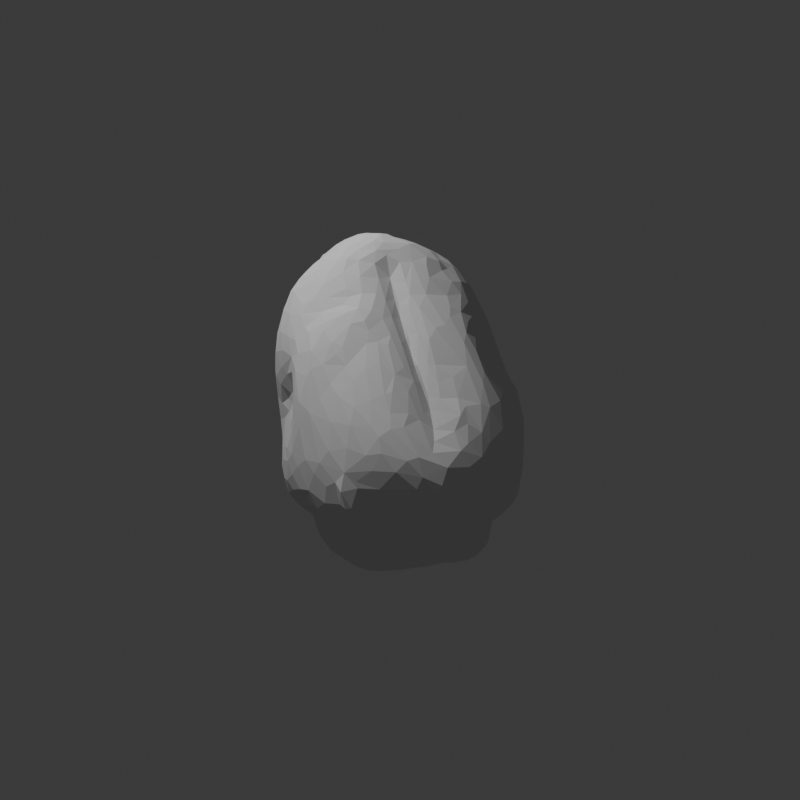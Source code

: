 # Source: pollen.blend  (saved by Blender 4.4.32; exported with 4.5.12 LTS)
import bpy
from mathutils import Matrix  # noqa: F401  (used for matrix-valued properties, if any)

bpy.ops.wm.read_factory_settings(use_empty=True)
scene = bpy.context.scene
scene.name = 'Scene'

# ---- collections
col_collection = bpy.data.collections.new('Collection'); scene.collection.children.link(col_collection)
col_stl_import_temp = bpy.data.collections.new('STL_IMPORT_TEMP'); scene.collection.children.link(col_stl_import_temp)

# ---- world
world_world = bpy.data.worlds.new('World'); scene.world = world_world
world_world.use_nodes = True; world_world.node_tree.nodes.clear()
_N = world_world.node_tree.nodes; _L = world_world.node_tree.links
n0 = _N.new('ShaderNodeOutputWorld'); n0.name = 'World Output'; n0.location = (300, 300)
n1 = _N.new('ShaderNodeBackground'); n1.name = 'Background'; n1.location = (10, 300)
n1.inputs[0].default_value = (0.05088, 0.05088, 0.05088, 1.0)
_L.new(n1.outputs[0], n0.inputs[0])
n0.is_active_output = True
world_world.color = (0.05088, 0.05088, 0.05088)
world_world.sun_shadow_jitter_overblur = 0.0

# ---- cameras
cam_camera = bpy.data.cameras.new('Camera')
cam_camera.clip_end = 100.0
cam_camera.ortho_scale = 7.314

# ---- lights
light_light = bpy.data.lights.new('Light', 'POINT')
light_light.energy = 1000.0
light_light.shadow_soft_size = 0.1

# ---- meshes
me_17798_tomato_solanum_lycopersicum_pollen_grain = bpy.data.meshes.new('17798_Tomato_Solanum_lycopersicum_pollen_grain')
me_17798_tomato_solanum_lycopersicum_pollen_grain.from_pydata([(2.479, 1.35, -14.93), (3.863, 2.449, -14.77), (4.536, 1.534, -14.54), (1.041, 2.115, -14.73), (2.523, 3.385, -14.69), (4.204, -0.5146, -14.61), (3.296, -1.354, -14.78), (3.067, 0.3902, -14.95), (1.694, -1.014, -14.79), (0.8323, -0.1095, -14.72), (1.186, 0.6936, -14.68), (4.369, 3.654, -14.56), (4.072, 4.909, -14.42), (1.822, 4.224, -14.58), (-1.143, -0.8721, -14.46), (3.981, -3.073, -14.32), (0.3173, 3.169, -14.61), (-0.2293, 4.48, -14.34), (-0.967, 0.1179, -14.52), (-1.875, 1.486, -14.54), (-1.056, 3.897, -14.48), (1.091, -2.601, -14.46), (2.569, -2.836, -14.49), (5.051, -0.07584, -14.13), (4.958, 1.301, -14.3), (-0.8478, -2.04, -14.32), (-2.824, 2.473, -14.46), (-3.582, -0.1202, -14.36), (-3.369, -1.756, -14.3), (-4.034, 1.447, -14.31), (5.102, 4.967, -13.95), (5.243, -1.747, -13.87), (-4.596, 2.258, -14.23), (-4.129, 3.269, -14.29), (5.369, 3.024, -13.96), (-1.787, -1.711, -14.21), (2.314, -4.262, -13.84), (-2.378, 3.751, -14.23), (-3.132, 4.519, -14.19), (-4.517, -1.653, -14.12), (-3.959, -2.873, -14.0), (-4.796, -0.3515, -13.99), (0.3528, 5.491, -14.08), (-1.187, -2.709, -14.02), (-2.262, -3.393, -14.12), (1.939, 6.373, -13.84), (-3.01, 5.425, -13.99), (2.971, 6.027, -14.02), (-1.822, 5.498, -13.99), (4.393, -3.716, -13.84), (-5.281, 4.167, -13.67), (-5.475, 1.228, -13.81), (-4.489, 4.942, -13.85), (5.76, 1.12, -13.39), (-0.6111, -3.803, -13.8), (5.671, 0.04427, -13.55), (-1.505, -4.753, -13.66), (-0.2972, 7.2, -13.61), (-2.389, 7.071, -13.68), (-5.176, -2.205, -13.7), (5.402, -3.141, -13.62), (-5.793, -0.1712, -13.72), (-3.149, -4.388, -13.7), (4.109, 7.101, -13.64), (-3.378, 6.867, -13.66), (5.947, 2.815, -13.38), (5.236, 6.421, -13.4), (2.055, 7.274, -13.55), (5.818, 5.024, -13.4), (-4.264, -4.455, -13.42), (-6.353, -0.9489, -13.28), (0.9192, 7.209, -13.62), (-1.443, 8.184, -13.26), (2.991, -4.834, -13.67), (5.259, -4.129, -13.2), (-1.364, -5.628, -13.23), (-4.87, 5.729, -13.38), (-5.802, -2.83, -13.26), (0.8062, 7.791, -13.33), (-6.331, 2.081, -13.19), (-6.683, 0.576, -13.11), (-5.934, 4.174, -13.11), (3.831, -5.352, -13.29), (2.038, -6.222, -12.79), (-3.859, 7.608, -13.2), (-3.127, -5.367, -13.32), (-0.4843, -5.352, -13.18), (0.7717, -5.432, -13.22), (1.695, -5.731, -12.96), (3.6, 8.16, -13.15), (-2.502, 8.6, -13.11), (6.111, -3.118, -12.71), (2.907, 9.095, -12.75), (-0.2683, 8.638, -13.12), (6.354, -1.489, -12.6), (1.385, 8.748, -13.05), (-5.468, 6.122, -12.74), (3.556, -6.267, -12.74), (-6.532, 2.746, -12.69), (5.183, -5.695, -12.34), (-5.618, -4.308, -12.71), (6.29, 2.008, -12.56), (-4.242, -5.629, -12.91), (-0.1726, -6.889, -12.35), (4.677, 7.944, -12.89), (-3.522, -6.267, -12.58), (-1.908, -6.725, -12.67), (6.393, 5.702, -12.58), (-0.3992, 10.01, -12.34), (0.9873, 10.04, -12.33), (-7.238, 1.032, -12.25), (-7.108, -2.557, -12.35), (5.717, -4.834, -12.37), (-6.294, 4.703, -12.06), (-7.366, -0.5465, -12.39), (6.596, 3.873, -12.27), (-3.324, 9.304, -12.27), (-2.29, 9.77, -12.3), (3.977, -6.797, -12.23), (5.604, 8.043, -12.06), (-4.691, 7.969, -12.21), (-4.244, 8.393, -12.35), (3.279, 9.791, -12.33), (6.425, -3.636, -12.02), (6.569, 0.8929, -11.83), (-5.712, 6.323, -12.17), (-3.498, -7.397, -11.81), (2.672, -7.227, -12.25), (-6.985, -3.78, -12.0), (4.412, 9.192, -12.19), (-4.798, -6.317, -11.96), (1.338, -7.737, -11.79), (-6.549, -5.114, -11.63), (2.26, 10.4, -11.96), (-7.198, 2.076, -11.45), (6.634, 6.939, -10.57), (-7.716, -0.2877, -11.64), (5.125, 9.289, -11.47), (-6.62, 3.761, -11.44), (0.7921, -7.89, -11.73), (0.8388, 10.65, -11.73), (-1.361, 10.57, -11.64), (3.547, 10.21, -11.77), (-7.976, -1.783, -11.34), (3.096, -8.286, -11.13), (7.026, 5.689, -10.72), (-1.858, -7.729, -11.77), (5.89, -5.379, -11.53), (-3.571, 9.759, -11.38), (-7.929, -2.85, -11.25), (7.098, -1.412, -10.33), (4.183, -7.638, -11.29), (6.903, -3.043, -10.79), (0.1791, 11.21, -11.08), (6.967, -0.3212, -10.25), (3.05, 11.04, -11.23), (-1.546, -8.388, -11.12), (-5.983, -6.431, -11.19), (-5.047, -7.254, -11.01), (-3.133, -8.421, -11.06), (7.233, 4.587, -10.73), (-5.747, 6.853, -10.52), (-7.639, -4.031, -11.11), (-2.725, 10.53, -10.92), (6.872, 1.751, -10.2), (4.303, 10.63, -10.76), (2.029, 11.83, -10.66), (0.8924, -8.937, -10.9), (7.212, 3.536, -10.53), (-7.036, -6.525, -9.979), (6.774, -4.515, -10.15), (-6.343, 5.555, -10.45), (6.409, 7.878, -10.07), (-5.196, 7.931, -10.31), (-6.055, -7.372, -10.15), (-1.213, 11.37, -10.18), (7.032, 1.032, -9.935), (4.537, -7.975, -10.4), (-8.133, -1.14, -10.18), (-6.533, 5.438, -10.2), (-8.02, -4.283, -10.04), (-3.606, 10.1, -10.3), (5.516, -6.787, -10.04), (-1.839, -8.788, -10.46), (-3.979, 9.894, -9.963), (0.4201, 11.89, -10.24), (-7.419, 1.646, -10.46), (-4.345, -8.515, -10.11), (7.195, -2.91, -10.31), (3.079, -9.666, -9.47), (-0.09412, -9.571, -9.903), (-3.209, 10.67, -9.686), (7.095, 1.762, -9.881), (-7.662, -5.545, -9.786), (1.592, -9.71, -9.991), (-3.235, -9.108, -9.873), (2.842, 12.52, -9.149), (-7.143, 3.296, -9.524), (8.382, 5.185, -9.859), (-5.822, 7.197, -10.18), (7.802, 6.756, -9.833), (8.291, 3.554, -9.889), (-8.278, -1.64, -9.633), (7.434, 8.67, -9.098), (7.195, 0.335, -9.605), (5.383, 9.977, -9.528), (-1.399, -9.68, -9.256), (-7.68, 1.354, -9.679), (-5.84, 8.687, -9.56), (-8.087, 0.1155, -9.659), (-6.883, 4.926, -9.861), (0.5476, 12.37, -9.654), (7.767, -3.791, -9.781), (8.048, -1.523, -9.628), (6.201, 8.785, -9.629), (8.579, 2.09, -9.409), (6.585, -5.461, -9.637), (1.515, 13.07, -8.793), (3.58, 12.08, -8.944), (-6.833, 7.384, -9.472), (7.868, 0.7295, -9.526), (1.845, -10.37, -9.068), (5.838, -6.921, -9.228), (9.244, 4.202, -8.972), (-7.307, 6.39, -9.41), (-5.357, -9.1, -8.766), (-1.846, 11.57, -8.812), (2.273, 13.2, -8.412), (8.632, 6.049, -9.365), (-6.36, -8.483, -8.449), (-8.137, 5.103, -8.977), (7.404, -5.66, -9.198), (8.535, -2.867, -9.301), (-4.572, 10.79, -8.719), (8.626, 0.3036, -9.16), (-8.773, 0.9295, -9.35), (8.18, 7.853, -8.949), (5.173, -8.173, -8.66), (-7.061, 8.227, -8.815), (-8.319, -4.069, -7.762), (-7.737, 2.377, -9.292), (-8.437, -1.693, -9.207), (-7.284, -6.949, -8.842), (8.36, -4.287, -9.153), (9.118, -1.349, -8.822), (5.192, 10.58, -8.962), (-8.847, 2.342, -9.127), (6.751, -7.225, -8.577), (0.6771, -10.48, -8.602), (-8.075, 3.464, -9.059), (-1.077, -10.26, -8.309), (-9.389, 1.67, -8.714), (-7.957, -5.5, -8.449), (-8.988, -1.002, -8.983), (4.07, -9.441, -8.596), (-8.232, 6.433, -8.446), (-6.226, 9.585, -8.42), (-3.335, -10.05, -8.434), (9.235, 6.023, -8.372), (9.304, -3.425, -8.271), (-3.377, 11.44, -8.56), (9.38, 0.2654, -8.453), (-5.29, -9.514, -8.201), (7.212, 9.514, -8.431), (9.519, 2.01, -8.515), (-7.602, -6.668, -8.135), (0.4308, 12.96, -8.526), (8.134, -5.92, -8.484), (-9.133, -1.977, -8.474), (-8.965, 4.046, -8.476), (8.691, -4.906, -8.446), (8.451, 8.704, -8.63), (8.11, 9.151, -8.553), (8.571, 7.77, -8.338), (-9.478, 3.432, -8.268), (9.801, -0.6267, -7.761), (6.236, 10.66, -8.139), (-8.534, -2.934, -8.333), (-7.664, 8.09, -7.932), (-4.18, 11.75, -7.432), (4.354, 11.83, -8.345), (4.226, 11.94, -8.345), (4.354, 11.83, -8.345), (9.93, 3.907, -7.462), (1.443, -11.04, -7.763), (-1.46, 12.4, -7.96), (-9.524, -0.08949, -8.112), (4.354, 11.7, -8.473), (4.748, 11.91, -7.904), (3.265, -10.77, -7.575), (3.964, 12.82, -7.513), (4.743, -9.516, -7.728), (4.354, 11.95, -8.217), (1.907, -11.33, -7.316), (5.705, 11.6, -7.442), (-8.66, 6.516, -7.396), (-10.02, 2.366, -7.045), (-0.7942, -10.66, -7.423), (-9.399, 4.637, -7.478), (0.7095, 13.56, -7.551), (7.216, -7.876, -7.41), (8.001, -7.155, -7.249), (9.132, -4.937, -7.552), (-2.978, -10.56, -7.423), (-5.301, 11.11, -7.17), (10.01, 1.92, -7.513), (-6.92, 9.277, -7.519), (-4.174, -10.46, -6.957), (2.443, 13.54, -7.576), (8.899, 8.846, -7.266), (-9.395, -2.172, -7.549), (-9.087, -3.853, -6.679), (-0.3711, 13.37, -7.156), (-6.977, -8.384, -6.959), (-2.539, 12.41, -7.396), (7.843, 9.83, -6.914), (-6.158, -9.337, -7.22), (4.994, -9.8, -7.217), (9.068, 8.054, -6.53), (8.753, -6.214, -7.082), (-9.986, 3.518, -7.191), (9.399, 6.84, -6.949), (9.946, -1.94, -7.037), (6.536, 11.22, -6.936), (-2.424, -11.17, -6.474), (-9.633, -0.8621, -7.003), (9.775, -3.249, -6.913), (4.111, 12.99, -6.872), (-7.859, -6.182, -6.344), (0.8125, 13.79, -6.709), (10.25, 0.4732, -6.358), (6.732, -8.97, -6.525), (-1.61, 13.31, -6.108), (0.8025, -11.88, -5.925), (-7.928, 8.244, -5.977), (9.964, 5.493, -5.966), (3.045, -11.36, -6.484), (-8.82, 6.857, -5.733), (9.477, -4.909, -5.943), (8.494, -7.36, -5.42), (2.287, 13.74, -6.593), (-5.476, -10.15, -6.206), (5.84, -9.802, -6.203), (-9.504, 5.174, -6.219), (-6.371, -9.875, -4.949), (-8.729, -4.661, -6.501), (7.989, 9.811, -6.397), (8.718, 9.163, -5.699), (4.564, -10.39, -6.416), (7.61, -8.45, -5.871), (10.39, 2.425, -5.555), (3.748, 13.32, -5.934), (-10.06, 4.716, -4.838), (-4.933, 11.63, -6.142), (-6.663, 9.887, -6.188), (-0.6904, -11.54, -5.917), (-10.45, 2.735, -5.576), (-8.448, -5.528, -5.857), (-7.337, -7.659, -5.692), (-6.951, -9.146, -4.981), (5.607, 12.37, -5.544), (-9.929, 0.6181, -4.938), (-3.626, -11.28, -5.809), (-3.74, 12.51, -5.503), (-9.611, -2.915, -5.31), (3.733, -11.45, -4.789), (-9.387, -5.08, -5.694), (7.152, 11.11, -5.477), (-10.16, 1.918, -5.542), (2.454, -11.72, -5.982), (1.791, 13.74, -5.202), (9.848, 6.5, -5.045), (-0.9992, -12.26, -4.548), (-5.048, -11.0, -4.788), (10.33, -0.514, -5.257), (9.996, -2.749, -5.253), (10.36, 4.346, -4.881), (6.799, -9.809, -4.585), (-0.1316, 13.7, -5.2), (4.861, 12.84, -4.659), (4.856, -10.65, -4.033), (-7.618, -7.312, -4.619), (3.999, 13.1, -4.371), (10.49, 1.172, -4.532), (6.165, -10.32, -3.856), (-7.16, 9.315, -4.731), (-5.206, 11.59, -4.376), (-3.309, 12.81, -4.603), (-1.384, 13.44, -4.426), (-5.483, -10.91, -4.202), (-3.281, -11.91, -4.695), (8.384, -8.112, -4.164), (9.491, 7.611, -4.009), (-9.675, -5.109, -4.944), (-9.77, -1.276, -4.166), (-9.221, -6.094, -4.501), (7.408, -9.429, -4.063), (-8.587, 7.365, -4.472), (-7.499, -8.534, -4.117), (-10.42, 2.96, -4.075), (0.5132, 13.46, -3.923), (-8.538, -6.466, -4.396), (7.516, 10.84, -4.268), (9.365, -5.156, -4.317), (6.551, 11.67, -4.103), (1.498, -12.59, -4.052), (8.578, 9.345, -3.726), (9.947, -2.479, -4.063), (-7.714, 8.395, -3.321), (-8.336, -7.046, -2.998), (8.696, -7.222, -3.116), (-2.279, 13.04, -3.343), (10.63, 3.567, -2.115), (10.32, -0.6874, -4.186), (2.786, 13.08, -4.059), (-6.02, 10.43, -2.75), (-9.965, -3.576, -2.654), (-9.931, -4.558, -3.569), (-2.124, -13.01, -2.568), (-10.16, 4.713, -3.214), (-3.59, -12.21, -3.482), (3.246, -12.58, -2.497), (10.38, 0.7989, -2.599), (-9.75, -5.895, -2.818), (6.623, 11.38, -2.811), (7.38, -9.858, -2.41), (-3.983, 12.11, -2.28), (5.776, 11.7, -2.204), (-9.276, -6.438, -3.118), (-0.2487, 13.22, -3.359), (4.744, -11.8, -2.242), (2.383, 12.49, -3.202), (-8.156, -7.457, -2.448), (-7.558, -9.637, -1.524), (-1.612, 12.96, -2.522), (-10.05, 0.4702, -2.2), (-5.611, -11.42, -1.846), (4.787, 11.95, -2.056), (0.6748, 12.63, -2.41), (9.222, -4.877, -2.915), (8.849, -5.928, -1.58), (8.314, 9.422, -1.918), (-5.001, 11.41, -2.207), (9.881, -1.089, -2.077), (10.6, 2.245, -1.813), (8.708, -7.761, -1.743), (8.136, -9.228, -0.9764), (5.825, -10.44, -1.629), (-3.248, -12.9, -2.061), (4.182, -12.42, -1.623), (-9.433, 5.522, -2.085), (2.619, -13.03, -1.634), (-10.42, 1.611, -1.275), (2.122, 11.78, -2.27), (-0.476, 12.71, -1.803), (5.566, -10.63, -1.798), (10.33, 5.156, -0.919), (-10.52, 3.091, -1.937), (-8.242, -8.569, -1.522), (0.7986, -13.25, -2.083), (-10.02, -1.318, -1.671), (-10.13, 4.695, -1.696), (9.336, 7.629, -1.68), (3.265, 11.64, -1.462), (-7.932, 7.436, -1.738), (5.508, -11.52, -0.8607), (7.034, 10.72, -1.948), (-9.533, -6.192, -1.994), (6.976, -10.1, -1.564), (-8.8, -6.714, -1.521), (1.176, 12.05, -1.796), (8.688, -8.42, -0.1685), (4.162, 11.48, -0.9995), (0.03767, 12.46, -1.118), (-0.111, -13.5, -1.161), (9.079, -3.919, -0.9492), (-2.906, 11.88, -0.5393), (-9.841, -5.353, -0.9805), (10.35, 1.021, -1.199), (-6.652, 8.708, -0.5918), (-8.408, -7.168, -1.104), (-4.746, -12.2, -1.065), (2.731, 11.27, -0.9905), (1.97, 10.8, -0.7163), (10.68, 3.684, -0.1018), (1.49, -13.46, -0.7051), (-8.722, 5.73, -0.6505), (-6.839, -10.61, -0.5614), (9.686, -0.8096, -0.9146), (-10.12, -3.704, 0.327), (-4.331, 10.99, 0.005188), (-6.032, 9.507, -0.4464), (-8.291, -9.291, -0.3151), (-3.319, -13.19, -0.7546), (7.924, 9.358, -0.5141), (-2.394, -13.43, -0.8512), (-5.67, -11.93, -0.5664), (4.776, -12.46, 0.13), (-0.6438, 11.97, -0.4413), (-2.072, 11.89, -0.2429), (5.575, 11.17, -0.9496), (6.854, 10.0, 0.04659), (9.072, -7.505, 0.4047), (9.722, 6.279, 0.1655), (-9.79, 4.621, -0.3122), (-10.41, 3.048, -0.783), (9.072, -6.151, -0.2784), (-10.21, -2.302, 0.2897), (9.338, -2.045, -0.1635), (6.188, -10.17, -0.1675), (8.702, 7.992, 0.3409), (-8.537, -7.125, 0.02245), (5.764, 10.4, 0.5157), (10.64, 2.389, 0.4264), (-8.772, -8.36, 0.9155), (-8.854, 5.014, 0.4439), (1.141, 10.95, 0.1946), (1.892, 10.29, 0.301), (10.33, 1.066, 0.8152), (5.15, 10.53, 0.7124), (-10.47, 0.5942, 0.5125), (9.073, -4.213, 0.1664), (-2.685, -13.59, 0.6104), (-0.1877, 11.5, 0.2304), (-7.175, 6.77, 0.5537), (7.97, -9.369, 0.8819), (-0.3403, -13.79, 0.7064), (9.533, -0.8359, 0.9484), (4.208, -12.89, 1.389), (3.799, 10.64, 0.7083), (-8.677, -6.604, 0.5012), (-6.566, -11.7, 1.267), (-5.575, -12.41, 1.471), (6.26, -11.23, 2.088), (-5.773, 8.919, 0.8847), (3.027, 9.952, 1.672), (-7.753, 5.709, 0.9462), (-8.068, -10.3, 1.3), (5.384, -12.15, 1.524), (-10.64, -0.4841, 1.479), (9.376, -2.404, 0.6204), (1.784, -13.6, 0.9552), (-9.807, 4.02, 0.9916), (10.3, 4.55, 2.03), (-2.82, 10.83, 1.491), (7.723, 8.447, 1.704), (-9.619, -4.915, 1.348), (9.172, -7.391, 2.702), (-8.758, -8.973, 1.306), (6.481, -9.789, 1.087), (2.262, 9.631, 1.451), (9.706, -4.494, 1.451), (9.83, -5.518, 2.187), (-10.31, 1.238, 1.749), (-6.185, 7.251, 1.796), (9.066, 6.946, 1.384), (-8.71, -7.045, 1.781), (1.077, 10.43, 1.408), (-8.908, -6.021, 1.952), (-4.26, -13.09, 1.89), (2.554, -13.44, 1.99), (-3.325, 10.08, 2.379), (10.03, -1.575, 2.327), (-1.638, 10.24, 2.835), (4.641, 9.868, 2.141), (6.753, 8.794, 2.505), (-0.1925, 10.54, 1.975), (-10.49, -3.057, 1.86), (1.555, 9.353, 3.005), (9.995, 5.09, 2.686), (7.915, -9.007, 2.01), (8.786, -7.866, 3.015), (-9.334, 3.752, 1.769), (-5.354, 8.388, 1.945), (-10.67, -0.02025, 3.126), (2.156, 8.807, 2.915), (-10.16, -3.849, 2.246), (-9.974, 1.973, 2.181), (10.59, 2.409, 2.513), (-8.674, -9.785, 3.049), (-3.97, 9.575, 2.317), (-10.68, -1.98, 2.906), (-2.043, -13.72, 1.872), (9.729, -6.162, 2.727), (-3.28, -13.38, 3.591), (10.31, 0.6916, 2.464), (10.17, -2.79, 2.966), (6.875, -8.847, 3.338), (-9.282, -5.435, 3.201), (9.414, 5.955, 2.945), (3.691, 9.506, 2.728), (-5.699, -12.38, 2.977), (5.658, 9.15, 3.047), (-8.232, 4.347, 2.39), (-7.616, -11.17, 3.19), (-8.814, -6.681, 3.046), (-6.792, 5.483, 2.558), (6.697, -9.187, 3.073), (2.445, 8.755, 2.917), (6.476, -10.64, 3.352), (-9.644, 2.258, 2.743), (-6.663, -11.86, 3.416), (0.9683, 9.681, 2.966), (-0.7265, -13.73, 3.638), (-10.64, -3.766, 3.157), (7.929, 7.573, 2.862), (9.932, 4.612, 4.093), (0.2054, -13.64, 4.169), (4.165, -12.89, 3.62), (-4.814, 7.83, 3.342), (-9.666, -4.894, 4.081), (-3.132, 9.027, 4.166), (-8.273, 3.385, 3.596), (7.991, -8.486, 3.349), (5.105, -12.21, 3.882), (2.029, -13.47, 3.214), (-0.8379, 9.573, 3.973), (-9.131, -8.606, 5.159), (8.504, 6.74, 3.79), (10.41, 0.8684, 3.76), (-10.59, -2.632, 3.914), (9.861, -5.716, 3.986), (-7.032, 4.055, 4.239), (5.804, -11.43, 4.292), (3.325, 8.206, 4.674), (-10.52, -4.2, 3.909), (-8.409, -10.27, 4.691), (10.36, 2.35, 3.988), (-5.978, 5.601, 3.776), (2.386, 8.148, 3.654), (-8.889, 2.351, 4.249), (10.25, -4.361, 4.362), (1.768, 7.953, 5.514), (-9.146, -7.43, 4.246), (-10.68, -3.961, 4.44), (5.415, 8.123, 4.836), (-1.943, 9.123, 4.81), (4.651, 8.501, 4.546), (8.105, -7.833, 4.322), (10.42, -1.621, 4.383), (6.267, 7.857, 4.692), (2.235, -13.2, 4.546), (-9.449, -5.568, 4.724), (1.076, 8.707, 5.026), (-4.467, 7.508, 4.395), (-10.3, -0.8538, 4.302), (-9.487, 1.318, 4.353), (4.221, -12.73, 4.554), (8.669, 6.164, 4.791), (-5.246, -12.27, 4.676), (6.514, -9.917, 4.488), (-1.664, -13.51, 4.626), (8.019, 6.921, 4.453), (-9.866, 0.03688, 4.841), (4.23, 8.009, 5.367), (9.292, -6.142, 5.035), (-3.035, -13.23, 4.601), (2.561, 7.395, 5.073), (6.624, -8.189, 4.836), (-6.282, 4.517, 4.867), (10.39, -0.1298, 5.537), (-7.165, -11.32, 4.817), (-7.522, 3.255, 5.653), (2.321, 7.199, 5.591), (-9.392, -7.187, 5.303), (9.967, -4.706, 6.09), (10.28, 1.494, 5.156), (-5.105, 5.756, 5.525), (-9.638, -5.026, 5.329), (5.281, -11.31, 6.416), (-10.14, -3.655, 5.501), (-3.879, 7.338, 5.584), (0.3498, 8.387, 6.002), (-2.543, 8.326, 5.707), (4.63, -12.11, 5.607), (8.053, -6.886, 5.413), (5.981, -9.517, 6.977), (5.824, -10.48, 6.435), (-0.7482, -13.22, 5.953), (-2.307, -13.11, 5.697), (1.256, -13.05, 5.924), (-8.548, 1.076, 7.056), (10.35, -2.612, 6.109), (9.721, 3.352, 5.743), (9.013, 5.051, 5.777), (-9.89, -1.434, 5.894), (5.969, 7.532, 5.751), (-5.439, -11.79, 5.969), (-9.462, -5.266, 5.826), (-8.728, -9.178, 6.536), (-7.687, -10.74, 5.701), (6.297, -7.903, 5.719), (6.6, -7.463, 5.644), (-1.306, 7.718, 7.038), (9.735, 2.381, 6.16), (7.222, 6.676, 6.296), (-2.938, -12.66, 6.381), (6.095, -8.649, 6.442), (3.642, 6.875, 6.948), (8.779, -5.796, 6.277), (-0.5855, 8.225, 6.359), (7.244, -6.357, 6.26), (3.946, -11.78, 7.654), (-9.237, -7.399, 6.616), (8.803, 4.703, 6.486), (-5.99, 4.474, 6.369), (10.08, -0.8754, 7.643), (5.905, -6.878, 6.113), (9.744, 1.28, 7.373), (6.2, 7.136, 6.548), (-4.163, 6.426, 6.591), (-9.56, -2.885, 7.001), (9.356, -4.913, 7.31), (7.411, 5.831, 7.22), (-3.284, 7.17, 6.727), (-8.931, 0.3575, 6.919), (4.59, 7.202, 6.74), (-0.4877, -12.66, 7.325), (-7.294, 2.821, 7.153), (4.653, -11.43, 7.663), (2.608, 6.344, 6.785), (9.99, -2.884, 7.947), (9.001, 3.347, 6.952), (-9.161, -4.498, 6.983), (-8.772, -5.383, 6.88), (-8.095, -9.538, 7.241), (5.69, -6.499, 6.424), (-8.947, -6.882, 7.353), (-5.206, -11.33, 7.142), (-2.693, 6.985, 7.544), (5.795, -7.458, 7.216), (6.034, -6.163, 7.0), (6.423, 6.292, 7.628), (-4.742, 5.467, 7.591), (1.214, 7.075, 7.777), (-8.772, -0.9324, 8.175), (-3.827, -11.62, 7.847), (1.988, 6.528, 7.839), (-8.628, -8.315, 7.613), (-5.54, 4.433, 7.714), (8.35, -5.473, 7.458), (-6.993, -10.21, 7.556), (5.874, -6.347, 7.297), (5.395, 6.75, 7.493), (8.561, 3.657, 7.499), (-8.154, 0.7294, 8.165), (-7.739, -4.618, 8.423), (2.403, -11.84, 8.335), (9.837, -0.7297, 8.314), (-2.43, -12.03, 8.092), (3.899, 6.115, 8.38), (-8.457, -3.934, 8.363), (2.776, 5.5, 8.488), (-1.646, 7.008, 7.991), (0.3382, 6.456, 8.991), (5.538, -9.957, 8.553), (2.527, 5.79, 8.109), (-7.682, -8.994, 8.229), (7.106, 4.92, 8.024), (6.015, -7.929, 8.451), (6.344, -6.181, 8.391), (-7.907, -5.408, 8.717), (-8.331, -6.498, 8.271), (-8.629, -2.646, 8.642), (-5.7, -10.31, 8.491), (7.815, -5.45, 8.502), (5.942, -8.612, 8.943), (9.494, -4.146, 8.368), (-4.168, 5.46, 8.553), (9.5, 0.897, 8.301), (0.02469, -12.27, 8.299), (6.632, -5.843, 8.377), (8.942, 2.024, 8.643), (8.477, -4.745, 9.397), (-5.849, 3.329, 9.131), (-6.908, 2.074, 9.013), (6.386, -6.872, 8.83), (-7.945, -7.845, 8.699), (5.202, -10.33, 8.837), (1.687, 6.141, 8.96), (4.148, -10.84, 9.395), (-3.238, -10.98, 9.338), (8.054, 3.451, 8.697), (-0.6438, -11.88, 8.923), (6.687, 4.862, 8.665), (-7.804, -3.221, 9.132), (-8.222, -0.5602, 8.844), (-3.465, 5.485, 9.214), (-6.536, -9.1, 9.324), (0.2989, -11.58, 9.609), (5.762, 5.418, 8.959), (8.975, -3.815, 9.688), (4.621, 5.799, 8.943), (-1.739, 6.273, 8.961), (8.238, 2.568, 9.707), (9.493, -1.258, 9.605), (-5.419, -9.689, 9.497), (6.79, 4.484, 9.38), (-6.579, -3.674, 9.559), (9.288, -2.887, 9.728), (2.648, 4.738, 9.987), (6.561, -5.672, 9.669), (6.755, -5.467, 9.382), (2.781, -11.02, 9.731), (-7.923, -2.702, 9.335), (-6.88, 0.7465, 10.34), (-7.459, -7.777, 9.331), (-6.172, -3.799, 9.983), (-1.773, -11.35, 9.555), (2.769, 4.421, 10.46), (-4.093, 4.161, 10.46), (4.996, -9.95, 9.81), (5.632, 4.689, 10.43), (7.667, -4.913, 9.796), (-2.756, 5.086, 10.3), (4.026, 4.893, 10.38), (-7.418, -6.329, 9.967), (-7.571, -1.57, 9.812), (5.876, -8.358, 9.999), (8.161, 1.297, 10.62), (-6.727, -5.104, 10.39), (0.8012, -3.082, 9.336), (1.054, -2.307, 9.376), (0.6904, -2.343, 9.172), (0.5162, -2.634, 9.717), (0.9487, -1.954, 9.908), (-5.473, 2.673, 10.5), (-0.3537, 5.627, 10.49), (-2.556, -10.6, 10.22), (-7.014, -0.2974, 10.65), (1.138, -2.868, 9.851), (0.8231, -3.083, 9.944), (-7.14, -2.244, 10.01), (6.717, 3.623, 10.88), (-6.399, -8.384, 10.01), (0.8678, 4.763, 11.91), (3.943, -9.859, 10.89), (6.517, -6.342, 10.67), (6.458, -4.617, 10.63), (7.754, -4.062, 10.64), (-0.9398, -10.44, 10.93), (0.7339, -10.77, 10.64), (8.655, -0.9678, 10.81), (1.761, 5.43, 10.12), (-6.38, -2.244, 10.81), (-5.459, -2.962, 10.89), (7.503, 2.409, 11.03), (2.562, -10.37, 10.75), (5.73, -7.842, 11.18), (-6.608, -6.483, 10.87), (2.634, -1.545, 10.11), (3.052, -1.327, 10.45), (2.609, -0.926, 10.58), (8.426, -3.193, 10.84), (1.916, 4.521, 11.86), (-4.928, -8.776, 10.94), (-5.987, -7.655, 11.0), (7.98, 0.6073, 11.24), (2.48, -1.769, 11.35), (2.046, -1.542, 10.79), (-2.048, 4.559, 11.3), (8.391, -1.894, 11.21), (-5.423, -3.341, 10.95), (-6.202, -1.584, 11.44), (-5.115, 1.809, 11.61), (1.89, -2.934, 10.6), (1.306, -2.729, 10.24), (1.515, -2.827, 10.83), (6.495, -3.732, 11.36), (2.894, -1.112, 10.94), (-0.4319, 4.885, 11.71), (4.104, 4.217, 11.66), (6.275, -6.485, 11.43), (-5.952, -5.816, 11.7), (2.342, -1.204, 11.27), (4.424, -9.05, 11.35), (-3.04, 3.67, 11.59), (-6.047, -0.447, 11.87), (-2.237, -9.839, 11.29), (-5.918, -4.335, 11.29), (6.98, 2.084, 11.98), (7.59, -3.049, 11.44), (-5.32, -6.879, 12.09), (-5.746, 0.2255, 11.97), (5.402, 3.763, 11.91), (-4.052, 2.516, 12.05), (-5.499, -4.093, 12.09), (1.514, -9.916, 11.39), (6.238, 3.189, 12.1), (1.847, -3.2, 11.77), (2.12, -3.473, 11.68), (2.005, -3.074, 10.98), (-0.4215, -9.108, 12.28), (-4.712, -8.128, 11.69), (5.798, -6.543, 12.34), (-4.538, -2.291, 11.91), (4.996, -8.094, 11.89), (-0.6893, 4.366, 12.46), (6.266, -3.11, 12.01), (6.482, 2.61, 12.34), (2.875, -8.969, 12.05), (-2.032, 3.988, 12.17), (-1.803, -9.401, 11.92), (7.483, -1.948, 12.11), (6.292, -5.283, 12.2), (2.937, 4.052, 12.47), (7.12, 0.6585, 12.4), (1.628, -8.857, 12.36), (-3.623, -8.287, 12.22), (-5.054, -1.348, 12.32), (3.801, 3.746, 12.84), (4.385, -8.085, 12.36), (-4.367, -2.8, 12.19), (-3.536, -7.305, 13.13), (-2.488, 3.204, 12.46), (1.363, -8.259, 12.85), (7.333, -0.8261, 12.39), (-3.738, -1.924, 12.37), (-4.44, 0.8896, 12.72), (-5.08, -0.3323, 12.58), (-2.52, -8.103, 12.8), (6.673, -1.112, 12.8), (5.841, 1.868, 13.15), (6.036, -2.243, 12.52), (1.899, 4.104, 13.0), (-4.81, -4.727, 13.14), (-3.94, -3.158, 13.35), (5.147, 2.902, 12.91), (-2.801, 1.831, 13.2), (-1.543, 3.134, 13.2), (-3.131, -1.783, 12.86), (-2.707, -1.186, 12.88), (-4.492, -5.884, 13.24), (5.829, -3.566, 13.29), (-1.036, -7.56, 13.42), (4.362, -6.465, 13.47), (-3.946, 0.1961, 13.2), (5.769, -4.307, 13.29), (5.486, -5.536, 13.16), (-3.62, -0.4771, 13.16), (3.04, -7.552, 13.13), (0.6778, 3.763, 13.58), (5.504, -1.2, 13.14), (-4.066, -3.881, 13.66), (0.1394, -7.336, 13.53), (-1.758, -0.4347, 13.12), (5.94, 0.01372, 13.27), (5.498, 0.9036, 13.45), (3.012, 3.506, 13.64), (0.9724, -7.027, 13.65), (3.701, 3.118, 13.78), (4.698, 0.2705, 13.6), (-2.406, 0.9904, 13.55), (-2.098, -1.475, 13.72), (-1.842, 0.5361, 13.59), (-0.2906, 3.086, 13.73), (-1.078, -1.269, 14.22), (5.225, -1.878, 13.79), (1.641, -6.762, 13.61), (5.058, -4.665, 13.68), (-0.9611, 0.1534, 13.43), (-2.424, -6.308, 14.0), (-3.582, -5.126, 14.03), (3.104, -6.227, 13.77), (-3.444, -6.081, 13.78), (4.434, 2.155, 13.93), (1.968, -5.51, 13.84), (-2.382, -2.707, 14.3), (-0.5652, -6.403, 13.77), (0.5839, 1.311, 13.86), (0.5541, -5.746, 13.77), (0.3602, 0.6611, 13.98), (-0.3962, -0.6558, 14.34), (3.867, -5.251, 13.96), (0.1046, 2.03, 13.94), (-2.959, -3.808, 14.28), (-1.795, -6.208, 14.04), (2.78, -4.903, 13.95), (0.7619, 2.932, 14.03), (1.817, 2.897, 14.22), (4.69, -3.654, 14.22), (4.126, -0.3893, 14.54), (-0.3921, -4.237, 14.39), (-1.102, -5.382, 14.02), (1.892, -4.523, 14.21), (1.503, 1.995, 14.32), (2.814, 2.486, 14.52), (3.482, 1.445, 14.6), (4.523, -1.82, 14.45), (3.206, -4.112, 14.36), (0.6145, -0.1616, 14.52), (-1.912, -4.229, 14.41), (-2.43, -5.192, 14.42), (0.8337, -4.12, 14.33), (2.017, -3.77, 14.54), (-1.982, -2.862, 14.46), (3.866, -2.526, 14.69), (0.05212, -3.707, 14.53), (-1.196, -2.557, 14.46), (-0.001139, -1.971, 14.51), (1.94, 1.834, 14.6), (0.8573, -2.867, 14.49), (3.291, -2.962, 14.5), (3.204, -0.1118, 14.88), (1.743, -2.607, 14.69), (1.527, -1.71, 14.94), (1.812, -0.3816, 14.9), (2.428, -1.401, 14.86), (3.371, -1.572, 14.95)], [], [(0, 1, 2), (0, 3, 4), (5, 6, 7), (8, 9, 10), (1, 0, 4), (7, 8, 0), (5, 7, 2), (8, 10, 0), (0, 2, 7), (7, 6, 8), (10, 3, 0), (11, 1, 4), (11, 4, 12), (4, 3, 13), (14, 9, 8), (15, 6, 5), (3, 16, 13), (4, 13, 12), (13, 16, 17), (9, 14, 18), (16, 19, 20), (18, 10, 9), (19, 3, 10), (21, 14, 8), (22, 21, 8), (19, 10, 18), (6, 22, 8), (3, 19, 16), (23, 5, 2), (24, 2, 1), (14, 21, 25), (20, 19, 26), (15, 22, 6), (24, 1, 11), (18, 27, 19), (28, 18, 14), (18, 28, 27), (16, 20, 17), (19, 29, 26), (11, 12, 30), (24, 23, 2), (5, 31, 15), (29, 32, 33), (33, 26, 29), (31, 5, 23), (24, 11, 34), (25, 35, 14), (19, 27, 29), (22, 15, 36), (37, 26, 38), (20, 26, 37), (26, 33, 38), (35, 28, 14), (39, 28, 40), (27, 41, 29), (13, 17, 42), (28, 39, 27), (35, 25, 43), (44, 40, 28), (13, 42, 45), (30, 34, 11), (38, 46, 37), (20, 37, 17), (47, 13, 45), (47, 12, 13), (17, 37, 48), (28, 35, 44), (15, 31, 49), (50, 33, 32), (51, 29, 41), (48, 37, 46), (33, 52, 46), (53, 24, 34), (27, 39, 41), (35, 43, 44), (32, 29, 51), (33, 46, 38), (21, 22, 36), (17, 48, 42), (21, 54, 25), (55, 31, 23), (54, 43, 25), (36, 15, 49), (23, 24, 55), (43, 56, 44), (45, 42, 57), (36, 54, 21), (42, 48, 58), (59, 39, 40), (41, 39, 59), (24, 53, 55), (54, 56, 43), (60, 49, 31), (41, 61, 51), (56, 62, 44), (12, 47, 63), (42, 58, 57), (33, 50, 52), (46, 52, 64), (53, 34, 65), (44, 62, 40), (12, 66, 30), (46, 64, 48), (61, 41, 59), (51, 50, 32), (47, 45, 67), (48, 64, 58), (68, 34, 30), (62, 69, 40), (59, 70, 61), (57, 71, 45), (67, 63, 47), (57, 58, 72), (71, 67, 45), (12, 63, 66), (49, 73, 36), (60, 74, 49), (62, 56, 75), (66, 68, 30), (76, 52, 50), (77, 59, 40), (57, 78, 71), (67, 71, 78), (79, 50, 51), (56, 54, 75), (80, 61, 70), (69, 77, 40), (81, 76, 50), (82, 83, 73), (64, 84, 58), (69, 62, 85), (68, 65, 34), (50, 79, 81), (79, 51, 80), (49, 82, 73), (86, 75, 54), (36, 87, 54), (61, 80, 51), (88, 87, 36), (67, 89, 63), (52, 76, 64), (64, 76, 84), (78, 57, 72), (75, 85, 62), (58, 84, 90), (74, 60, 91), (92, 89, 67), (74, 82, 49), (72, 93, 78), (90, 72, 58), (36, 73, 83), (60, 31, 94), (87, 86, 54), (70, 59, 77), (31, 55, 94), (95, 67, 78), (95, 92, 67), (91, 60, 94), (83, 88, 36), (81, 96, 76), (83, 82, 97), (79, 98, 81), (82, 74, 99), (69, 100, 77), (53, 65, 101), (99, 97, 82), (53, 94, 55), (85, 102, 69), (86, 87, 103), (89, 104, 63), (63, 104, 66), (105, 85, 106), (88, 103, 87), (96, 84, 76), (107, 68, 66), (75, 106, 85), (85, 105, 102), (95, 78, 93), (72, 90, 93), (93, 90, 108), (95, 93, 109), (107, 65, 68), (102, 100, 69), (79, 80, 110), (70, 77, 111), (98, 79, 110), (112, 99, 74), (83, 103, 88), (96, 81, 113), (80, 70, 114), (115, 65, 107), (104, 89, 92), (109, 92, 95), (77, 100, 111), (90, 116, 117), (111, 114, 70), (86, 106, 75), (97, 99, 118), (66, 104, 119), (96, 120, 84), (108, 90, 117), (119, 107, 66), (90, 84, 116), (121, 84, 120), (109, 122, 92), (112, 74, 123), (74, 91, 123), (101, 124, 53), (124, 94, 53), (65, 115, 101), (116, 84, 121), (96, 125, 120), (114, 110, 80), (104, 92, 122), (126, 105, 106), (83, 97, 127), (108, 109, 93), (103, 106, 86), (113, 81, 98), (111, 100, 128), (104, 129, 119), (127, 97, 118), (129, 104, 122), (125, 96, 113), (102, 105, 130), (127, 131, 83), (102, 130, 132), (122, 109, 133), (83, 131, 103), (110, 134, 98), (102, 132, 100), (100, 132, 128), (119, 135, 107), (94, 123, 91), (110, 114, 136), (119, 129, 137), (138, 98, 134), (139, 106, 103), (98, 138, 113), (109, 108, 140), (141, 108, 117), (126, 130, 105), (139, 103, 131), (122, 133, 142), (111, 143, 114), (129, 122, 142), (129, 142, 137), (118, 144, 127), (145, 115, 107), (139, 146, 106), (99, 112, 147), (135, 145, 107), (116, 121, 148), (128, 149, 111), (140, 108, 141), (116, 148, 117), (112, 123, 147), (109, 140, 133), (106, 146, 126), (114, 143, 136), (123, 94, 150), (120, 148, 121), (143, 111, 149), (144, 118, 151), (152, 123, 150), (140, 141, 153), (136, 134, 110), (118, 99, 151), (124, 154, 94), (133, 155, 142), (146, 139, 156), (130, 157, 132), (130, 126, 158), (146, 159, 126), (115, 145, 160), (120, 125, 161), (140, 155, 133), (150, 94, 154), (132, 162, 128), (156, 159, 146), (130, 158, 157), (131, 127, 144), (162, 149, 128), (141, 117, 163), (101, 115, 164), (165, 142, 155), (137, 142, 165), (117, 148, 163), (140, 166, 155), (124, 101, 164), (158, 126, 159), (144, 167, 131), (139, 167, 156), (131, 167, 139), (160, 168, 115), (132, 157, 169), (123, 170, 147), (125, 113, 171), (172, 135, 119), (166, 140, 153), (120, 161, 173), (157, 158, 174), (148, 120, 173), (153, 141, 175), (161, 125, 171), (164, 176, 124), (99, 177, 151), (136, 143, 178), (132, 169, 162), (171, 113, 179), (149, 162, 180), (163, 148, 181), (123, 152, 170), (177, 147, 182), (99, 147, 177), (167, 183, 156), (181, 148, 184), (185, 153, 175), (138, 134, 186), (164, 115, 168), (113, 138, 179), (184, 148, 173), (187, 158, 159), (134, 136, 186), (186, 136, 178), (185, 166, 153), (141, 163, 175), (188, 152, 150), (189, 144, 151), (183, 167, 190), (163, 181, 191), (124, 176, 154), (172, 119, 137), (168, 192, 164), (157, 174, 169), (162, 169, 193), (190, 167, 194), (147, 170, 182), (195, 187, 159), (144, 194, 167), (174, 158, 187), (189, 194, 144), (165, 155, 196), (138, 186, 197), (196, 155, 166), (198, 160, 145), (173, 161, 199), (179, 138, 197), (159, 156, 195), (171, 199, 161), (183, 195, 156), (135, 172, 200), (170, 152, 188), (199, 171, 179), (160, 201, 168), (145, 135, 200), (198, 201, 160), (149, 202, 143), (162, 193, 180), (202, 178, 143), (172, 203, 200), (150, 154, 204), (154, 176, 204), (175, 163, 191), (172, 137, 205), (183, 190, 206), (165, 205, 137), (186, 178, 207), (198, 145, 200), (199, 208, 173), (177, 189, 151), (207, 178, 209), (186, 207, 197), (197, 210, 179), (185, 211, 166), (176, 164, 192), (188, 212, 170), (211, 185, 175), (150, 213, 188), (172, 205, 214), (201, 215, 168), (182, 170, 216), (213, 212, 188), (166, 211, 217), (184, 191, 181), (165, 196, 218), (179, 219, 199), (150, 204, 213), (216, 170, 212), (203, 172, 214), (215, 192, 168), (204, 176, 220), (194, 189, 221), (182, 216, 222), (192, 220, 176), (223, 201, 198), (210, 224, 179), (187, 225, 174), (180, 202, 149), (209, 178, 202), (220, 192, 215), (173, 208, 184), (175, 191, 226), (196, 166, 227), (199, 219, 208), (198, 200, 228), (195, 183, 206), (179, 224, 219), (190, 194, 221), (174, 229, 169), (230, 224, 210), (166, 217, 227), (187, 195, 225), (212, 231, 216), (212, 213, 232), (191, 184, 233), (174, 225, 229), (220, 234, 213), (223, 215, 201), (209, 235, 207), (213, 204, 220), (203, 236, 200), (177, 182, 237), (197, 230, 210), (219, 238, 208), (215, 234, 220), (236, 228, 200), (239, 202, 180), (197, 207, 240), (202, 241, 209), (235, 209, 241), (242, 169, 229), (193, 169, 242), (232, 243, 212), (213, 234, 244), (205, 165, 245), (243, 231, 212), (207, 235, 240), (231, 222, 216), (246, 240, 235), (184, 208, 233), (231, 247, 222), (245, 165, 218), (175, 226, 211), (182, 222, 237), (190, 221, 248), (214, 205, 245), (228, 223, 198), (240, 249, 197), (190, 250, 206), (190, 248, 250), (230, 197, 249), (235, 251, 246), (180, 193, 252), (240, 246, 249), (235, 241, 253), (177, 254, 189), (230, 255, 224), (233, 208, 256), (195, 206, 257), (223, 228, 258), (243, 232, 259), (213, 244, 232), (226, 191, 260), (244, 234, 261), (191, 233, 260), (239, 241, 202), (258, 228, 236), (195, 262, 225), (239, 180, 252), (203, 214, 263), (234, 215, 264), (219, 224, 255), (238, 219, 255), (215, 223, 264), (242, 265, 193), (211, 226, 266), (243, 267, 231), (253, 241, 268), (230, 249, 269), (269, 249, 246), (252, 193, 265), (231, 267, 247), (270, 243, 259), (271, 236, 203), (272, 203, 263), (236, 273, 258), (270, 267, 243), (272, 271, 203), (237, 254, 177), (262, 195, 257), (208, 238, 256), (244, 259, 232), (235, 253, 251), (247, 237, 222), (217, 211, 266), (245, 263, 214), (261, 234, 264), (274, 246, 251), (271, 273, 236), (244, 261, 275), (246, 274, 269), (263, 245, 276), (241, 239, 277), (255, 278, 238), (268, 241, 277), (260, 233, 279), (280, 218, 281), (281, 282, 280), (258, 283, 223), (255, 230, 269), (284, 248, 221), (283, 264, 223), (285, 226, 260), (286, 251, 253), (253, 268, 286), (280, 287, 218), (287, 288, 245), (245, 218, 287), (275, 259, 244), (287, 280, 282), (288, 287, 282), (221, 189, 289), (290, 218, 196), (254, 237, 291), (218, 290, 281), (292, 282, 290), (281, 290, 282), (288, 282, 292), (254, 291, 189), (221, 293, 284), (276, 245, 294), (293, 221, 289), (238, 278, 256), (278, 255, 295), (286, 296, 251), (250, 248, 297), (269, 274, 298), (217, 266, 299), (300, 247, 301), (267, 301, 247), (292, 290, 288), (302, 270, 259), (250, 303, 257), (257, 206, 250), (226, 285, 266), (229, 225, 262), (256, 304, 233), (294, 245, 288), (279, 233, 304), (261, 264, 305), (256, 278, 306), (189, 291, 289), (262, 257, 307), (196, 227, 308), (309, 271, 272), (268, 310, 286), (268, 277, 311), (257, 303, 307), (217, 299, 308), (227, 217, 308), (247, 291, 237), (269, 298, 255), (297, 248, 284), (266, 285, 312), (242, 229, 313), (285, 260, 314), (283, 305, 264), (260, 279, 314), (266, 312, 299), (263, 315, 272), (229, 262, 316), (305, 275, 261), (263, 276, 294), (291, 247, 317), (267, 270, 302), (258, 273, 318), (301, 267, 319), (320, 251, 296), (274, 251, 320), (273, 271, 309), (265, 242, 313), (258, 318, 321), (275, 322, 259), (196, 308, 290), (298, 274, 320), (268, 311, 310), (267, 302, 319), (277, 239, 311), (263, 294, 323), (303, 250, 324), (313, 229, 316), (255, 298, 295), (296, 286, 325), (312, 285, 314), (272, 315, 309), (317, 247, 300), (306, 304, 256), (286, 310, 325), (326, 259, 322), (315, 263, 323), (327, 290, 308), (291, 317, 289), (327, 294, 288), (302, 259, 326), (239, 252, 328), (308, 299, 329), (288, 290, 327), (305, 330, 275), (331, 317, 300), (328, 252, 265), (297, 324, 250), (273, 309, 318), (312, 314, 332), (333, 297, 284), (278, 334, 306), (335, 258, 321), (293, 333, 284), (258, 335, 283), (332, 314, 279), (293, 289, 336), (278, 295, 337), (302, 326, 338), (339, 301, 319), (329, 340, 308), (307, 341, 262), (342, 317, 331), (294, 327, 323), (295, 298, 343), (299, 312, 329), (313, 316, 344), (302, 338, 319), (239, 345, 311), (323, 346, 315), (315, 346, 347), (309, 315, 347), (336, 289, 348), (317, 348, 289), (300, 301, 349), (305, 283, 350), (308, 351, 327), (320, 352, 298), (348, 317, 342), (304, 353, 279), (304, 306, 354), (354, 306, 334), (278, 337, 334), (295, 343, 337), (350, 330, 305), (324, 297, 355), (356, 320, 296), (351, 308, 340), (316, 262, 341), (328, 357, 239), (345, 239, 357), (343, 298, 352), (301, 339, 349), (265, 313, 358), (275, 330, 322), (359, 313, 344), (323, 327, 360), (351, 360, 327), (361, 296, 325), (328, 265, 358), (307, 303, 362), (303, 324, 362), (332, 279, 363), (297, 333, 355), (332, 329, 312), (325, 310, 364), (348, 365, 336), (366, 311, 345), (349, 331, 300), (346, 323, 367), (368, 296, 361), (293, 336, 369), (363, 279, 353), (316, 341, 344), (368, 356, 296), (340, 329, 370), (360, 367, 323), (366, 345, 357), (352, 320, 356), (307, 362, 341), (310, 311, 364), (304, 354, 353), (335, 321, 371), (324, 355, 372), (341, 362, 373), (326, 322, 374), (369, 333, 293), (338, 326, 375), (339, 319, 338), (283, 376, 350), (331, 377, 342), (366, 364, 311), (351, 340, 370), (329, 332, 378), (283, 335, 376), (375, 326, 374), (318, 371, 321), (360, 351, 379), (365, 348, 380), (370, 329, 378), (357, 328, 381), (324, 372, 362), (322, 330, 374), (331, 349, 377), (351, 370, 382), (330, 350, 383), (348, 342, 384), (336, 365, 369), (318, 309, 347), (354, 334, 385), (313, 359, 358), (363, 353, 386), (371, 318, 347), (332, 363, 387), (378, 332, 388), (374, 330, 383), (353, 354, 386), (389, 344, 341), (347, 346, 367), (328, 358, 381), (372, 390, 362), (341, 373, 389), (348, 384, 380), (339, 391, 349), (371, 347, 392), (364, 366, 393), (325, 364, 394), (357, 395, 366), (342, 377, 384), (377, 349, 396), (333, 372, 355), (337, 397, 334), (359, 398, 358), (352, 356, 399), (337, 343, 352), (395, 393, 366), (370, 378, 400), (395, 357, 401), (381, 401, 357), (349, 391, 396), (367, 402, 347), (338, 375, 403), (388, 332, 387), (367, 360, 404), (386, 354, 385), (385, 334, 397), (379, 351, 382), (373, 362, 390), (339, 338, 403), (333, 369, 405), (347, 402, 406), (368, 399, 356), (407, 403, 375), (368, 361, 399), (361, 325, 394), (335, 371, 376), (408, 385, 397), (409, 401, 381), (339, 403, 410), (374, 407, 375), (388, 387, 411), (350, 376, 412), (392, 347, 406), (372, 333, 405), (394, 364, 393), (407, 374, 413), (382, 370, 414), (378, 388, 400), (404, 360, 379), (367, 404, 402), (383, 413, 374), (381, 358, 398), (386, 385, 415), (416, 393, 417), (390, 372, 418), (370, 400, 414), (419, 352, 399), (397, 337, 352), (390, 420, 373), (405, 369, 421), (386, 387, 363), (394, 393, 416), (412, 383, 350), (397, 352, 419), (391, 339, 410), (383, 422, 413), (417, 393, 423), (379, 424, 404), (420, 389, 373), (393, 395, 423), (391, 425, 396), (387, 386, 426), (382, 427, 379), (395, 401, 428), (400, 388, 429), (380, 430, 365), (414, 400, 431), (423, 395, 428), (409, 381, 432), (359, 344, 433), (408, 397, 419), (424, 379, 427), (385, 408, 415), (388, 411, 434), (344, 389, 433), (377, 425, 384), (411, 387, 426), (361, 435, 399), (389, 420, 436), (402, 404, 424), (369, 365, 421), (394, 435, 361), (382, 437, 427), (409, 428, 401), (429, 438, 400), (429, 388, 434), (407, 439, 403), (410, 403, 440), (402, 441, 406), (426, 386, 442), (377, 396, 425), (372, 405, 418), (437, 382, 414), (413, 422, 443), (431, 400, 438), (422, 383, 444), (415, 442, 386), (391, 445, 446), (439, 440, 403), (410, 445, 391), (371, 412, 376), (380, 384, 447), (420, 390, 448), (449, 421, 365), (408, 419, 450), (405, 421, 451), (399, 435, 452), (407, 413, 443), (431, 438, 453), (429, 434, 454), (433, 389, 436), (416, 417, 423), (383, 412, 444), (430, 380, 455), (390, 418, 448), (371, 456, 412), (391, 446, 425), (419, 399, 457), (402, 424, 441), (365, 430, 449), (398, 359, 458), (459, 405, 451), (435, 394, 460), (447, 455, 380), (419, 461, 450), (460, 394, 416), (398, 458, 432), (406, 462, 392), (414, 431, 463), (381, 398, 432), (408, 450, 464), (371, 392, 456), (461, 419, 457), (430, 455, 465), (359, 433, 458), (424, 466, 441), (454, 438, 429), (423, 428, 467), (425, 468, 384), (409, 469, 428), (452, 457, 399), (448, 436, 420), (463, 437, 414), (459, 418, 405), (431, 453, 463), (384, 468, 447), (438, 470, 453), (445, 471, 446), (428, 469, 467), (437, 463, 472), (438, 454, 473), (418, 459, 474), (392, 462, 456), (407, 475, 439), (466, 424, 427), (406, 441, 462), (434, 411, 476), (477, 423, 467), (443, 422, 478), (407, 443, 475), (408, 464, 479), (409, 432, 480), (470, 438, 473), (448, 481, 436), (463, 453, 482), (445, 410, 440), (453, 470, 483), (484, 444, 412), (485, 459, 451), (444, 478, 422), (423, 477, 416), (450, 486, 464), (450, 461, 486), (487, 433, 436), (432, 458, 480), (478, 488, 443), (409, 480, 469), (426, 476, 411), (416, 477, 489), (442, 490, 426), (415, 408, 491), (458, 433, 492), (448, 418, 493), (440, 439, 475), (494, 441, 466), (482, 453, 483), (495, 493, 418), (460, 416, 489), (491, 408, 479), (436, 496, 487), (449, 430, 497), (474, 495, 418), (415, 491, 442), (498, 454, 434), (473, 454, 498), (448, 493, 481), (434, 476, 499), (427, 437, 500), (427, 501, 466), (427, 500, 501), (471, 445, 502), (456, 462, 503), (488, 475, 443), (451, 421, 449), (486, 461, 504), (461, 457, 505), (473, 483, 470), (496, 436, 481), (430, 465, 497), (440, 475, 506), (460, 507, 435), (498, 434, 499), (475, 488, 508), (412, 456, 484), (437, 472, 500), (447, 468, 509), (485, 474, 459), (467, 469, 477), (441, 510, 462), (445, 440, 506), (455, 447, 509), (480, 477, 469), (462, 510, 503), (476, 426, 490), (480, 458, 511), (457, 452, 505), (510, 441, 494), (442, 491, 490), (501, 500, 512), (444, 484, 513), (511, 458, 514), (486, 504, 515), (483, 516, 517), (516, 483, 473), (460, 489, 507), (468, 425, 446), (518, 478, 513), (478, 444, 513), (500, 472, 519), (520, 435, 507), (452, 435, 520), (475, 508, 521), (495, 474, 522), (501, 494, 466), (473, 498, 523), (475, 521, 506), (479, 464, 524), (509, 468, 525), (505, 452, 520), (474, 485, 526), (508, 488, 527), (485, 451, 528), (463, 482, 529), (449, 528, 451), (480, 511, 530), (449, 497, 528), (458, 492, 514), (487, 496, 531), (488, 478, 527), (519, 512, 500), (529, 519, 472), (526, 522, 474), (532, 481, 493), (499, 523, 498), (516, 473, 523), (477, 480, 530), (531, 433, 487), (493, 495, 522), (472, 463, 529), (465, 455, 533), (534, 479, 524), (455, 509, 533), (464, 486, 524), (445, 506, 502), (482, 483, 535), (481, 532, 496), (515, 536, 486), (492, 433, 537), (497, 465, 538), (531, 537, 433), (507, 539, 520), (521, 508, 540), (485, 528, 541), (504, 461, 542), (529, 482, 535), (468, 446, 525), (541, 526, 485), (446, 471, 525), (461, 505, 542), (543, 484, 456), (456, 503, 543), (524, 486, 536), (491, 479, 534), (544, 476, 490), (518, 527, 478), (545, 494, 501), (489, 477, 546), (471, 547, 525), (548, 514, 492), (530, 546, 477), (549, 509, 525), (483, 517, 550), (510, 494, 545), (549, 533, 509), (506, 551, 552), (531, 496, 532), (542, 505, 553), (521, 540, 551), (504, 542, 515), (534, 524, 554), (499, 476, 544), (503, 510, 555), (530, 511, 556), (502, 506, 552), (521, 551, 506), (491, 534, 490), (540, 508, 527), (492, 537, 548), (483, 550, 535), (517, 516, 557), (511, 514, 556), (546, 530, 558), (516, 523, 557), (532, 493, 559), (493, 522, 559), (541, 528, 560), (544, 490, 561), (551, 540, 562), (533, 538, 465), (499, 544, 563), (523, 499, 563), (519, 529, 564), (501, 512, 565), (557, 523, 566), (489, 567, 507), (517, 557, 568), (503, 569, 543), (562, 540, 527), (570, 525, 571), (566, 523, 563), (542, 572, 515), (554, 573, 534), (505, 520, 553), (525, 547, 571), (520, 539, 574), (545, 501, 565), (550, 517, 575), (490, 534, 561), (576, 567, 546), (489, 546, 567), (549, 525, 570), (535, 564, 529), (553, 577, 542), (518, 513, 578), (512, 519, 564), (548, 537, 579), (534, 580, 561), (507, 567, 581), (471, 502, 547), (522, 526, 582), (502, 552, 583), (582, 584, 522), (572, 542, 577), (513, 484, 578), (510, 545, 555), (527, 518, 585), (551, 562, 586), (581, 539, 507), (549, 570, 587), (502, 583, 547), (517, 568, 575), (576, 546, 588), (555, 569, 503), (569, 555, 589), (528, 497, 538), (564, 535, 590), (532, 559, 591), (565, 512, 592), (484, 543, 578), (515, 593, 536), (537, 531, 594), (574, 553, 520), (515, 572, 593), (564, 592, 512), (584, 559, 522), (530, 556, 558), (518, 578, 585), (514, 548, 595), (556, 514, 595), (536, 596, 524), (573, 580, 534), (597, 549, 587), (550, 575, 598), (546, 558, 588), (549, 597, 599), (572, 577, 600), (531, 532, 601), (599, 533, 549), (568, 557, 602), (554, 524, 596), (550, 598, 535), (582, 526, 603), (581, 574, 539), (562, 527, 585), (536, 593, 596), (581, 567, 604), (558, 556, 595), (555, 545, 605), (606, 543, 569), (526, 541, 607), (567, 576, 604), (560, 528, 608), (594, 531, 601), (557, 566, 602), (541, 560, 607), (605, 589, 555), (554, 596, 609), (566, 563, 602), (576, 588, 610), (561, 580, 611), (572, 600, 612), (537, 594, 579), (603, 526, 607), (565, 605, 545), (609, 580, 573), (570, 571, 613), (538, 533, 614), (551, 586, 552), (577, 553, 574), (572, 612, 593), (607, 560, 615), (578, 543, 606), (615, 560, 608), (577, 574, 600), (573, 554, 609), (602, 563, 616), (591, 601, 532), (548, 579, 617), (589, 605, 618), (585, 578, 619), (581, 604, 620), (583, 621, 547), (562, 585, 619), (596, 593, 622), (588, 558, 595), (623, 533, 599), (538, 608, 528), (619, 586, 562), (587, 570, 613), (624, 535, 598), (604, 576, 610), (625, 604, 610), (591, 559, 584), (579, 594, 626), (627, 578, 606), (609, 596, 628), (623, 614, 533), (629, 598, 575), (582, 603, 584), (612, 600, 630), (622, 593, 612), (621, 583, 631), (583, 552, 631), (574, 581, 620), (568, 632, 575), (619, 578, 627), (580, 609, 611), (633, 548, 617), (595, 548, 633), (620, 604, 634), (538, 614, 608), (592, 564, 635), (569, 589, 606), (611, 636, 561), (590, 535, 624), (561, 636, 544), (563, 544, 636), (552, 586, 631), (564, 590, 637), (624, 598, 629), (571, 638, 613), (635, 564, 637), (586, 619, 639), (629, 575, 632), (596, 622, 628), (565, 592, 640), (607, 615, 641), (588, 595, 642), (625, 634, 604), (588, 642, 610), (632, 568, 643), (616, 643, 602), (609, 628, 644), (587, 613, 638), (574, 620, 645), (605, 565, 640), (600, 574, 646), (608, 614, 647), (648, 606, 589), (633, 642, 595), (601, 591, 649), (597, 650, 599), (643, 568, 602), (591, 584, 649), (592, 635, 640), (600, 646, 630), (584, 603, 651), (648, 589, 618), (586, 639, 631), (618, 605, 652), (646, 574, 653), (654, 590, 624), (637, 590, 654), (638, 571, 655), (547, 655, 571), (651, 656, 584), (615, 608, 641), (574, 645, 653), (641, 608, 647), (636, 616, 563), (624, 629, 657), (650, 597, 658), (547, 621, 655), (584, 656, 649), (628, 622, 659), (579, 626, 617), (619, 660, 639), (603, 607, 651), (661, 601, 649), (594, 601, 661), (597, 587, 658), (658, 587, 638), (652, 605, 640), (612, 630, 662), (622, 612, 662), (657, 629, 663), (642, 633, 664), (621, 665, 655), (627, 666, 619), (648, 618, 652), (667, 628, 659), (644, 611, 609), (642, 668, 610), (594, 661, 626), (625, 610, 668), (614, 623, 669), (668, 634, 625), (670, 620, 634), (611, 644, 671), (636, 672, 616), (643, 616, 672), (617, 664, 633), (611, 673, 636), (647, 614, 674), (669, 674, 614), (658, 638, 675), (658, 676, 650), (671, 644, 628), (631, 665, 621), (623, 599, 677), (599, 650, 677), (619, 666, 660), (651, 607, 678), (656, 651, 679), (680, 607, 641), (638, 655, 675), (632, 663, 629), (623, 677, 669), (646, 681, 630), (670, 645, 620), (639, 660, 682), (627, 606, 683), (635, 637, 654), (606, 648, 684), (639, 682, 631), (671, 628, 667), (606, 684, 683), (685, 645, 670), (686, 640, 635), (677, 650, 676), (661, 649, 687), (668, 642, 688), (617, 626, 689), (659, 622, 662), (626, 661, 690), (691, 658, 692), (679, 651, 678), (664, 688, 642), (641, 647, 680), (636, 673, 693), (694, 627, 683), (648, 652, 695), (692, 658, 675), (611, 671, 673), (696, 656, 679), (640, 695, 652), (676, 658, 697), (627, 694, 666), (658, 691, 697), (634, 668, 688), (646, 653, 681), (624, 657, 698), (653, 645, 685), (655, 699, 675), (672, 636, 700), (695, 640, 686), (649, 656, 687), (701, 692, 675), (678, 607, 680), (690, 661, 687), (647, 702, 680), (654, 686, 635), (664, 617, 703), (665, 631, 682), (683, 684, 704), (636, 693, 700), (656, 696, 687), (659, 705, 667), (688, 664, 703), (660, 666, 706), (691, 692, 707), (659, 662, 705), (666, 694, 708), (686, 709, 695), (671, 667, 710), (685, 670, 711), (675, 699, 701), (655, 665, 712), (713, 684, 648), (707, 692, 701), (671, 710, 714), (681, 653, 715), (699, 655, 712), (671, 714, 673), (654, 716, 686), (670, 634, 688), (626, 690, 689), (704, 684, 713), (717, 678, 680), (630, 718, 662), (674, 669, 719), (695, 713, 648), (654, 624, 698), (630, 681, 718), (716, 654, 698), (666, 708, 706), (720, 657, 663), (647, 674, 702), (715, 653, 685), (721, 665, 682), (722, 694, 683), (716, 709, 686), (688, 723, 670), (617, 689, 703), (722, 683, 704), (688, 703, 724), (689, 690, 725), (663, 632, 720), (698, 657, 720), (707, 697, 691), (701, 726, 707), (727, 724, 703), (679, 678, 696), (696, 728, 687), (693, 673, 729), (697, 707, 730), (730, 707, 726), (682, 660, 706), (711, 670, 723), (723, 688, 724), (701, 731, 726), (732, 695, 709), (729, 673, 714), (733, 667, 705), (731, 701, 699), (690, 687, 728), (696, 678, 717), (643, 734, 632), (715, 685, 735), (710, 667, 733), (728, 696, 736), (632, 737, 720), (702, 674, 719), (703, 689, 738), (733, 705, 739), (731, 699, 740), (662, 718, 705), (705, 718, 739), (725, 690, 741), (713, 695, 732), (726, 731, 742), (716, 743, 709), (690, 728, 741), (708, 694, 722), (722, 704, 744), (672, 734, 643), (730, 726, 742), (721, 682, 706), (714, 710, 733), (681, 715, 745), (724, 746, 723), (699, 712, 740), (697, 730, 676), (734, 672, 700), (734, 737, 632), (680, 702, 747), (706, 708, 748), (696, 717, 749), (738, 689, 725), (716, 698, 750), (703, 738, 727), (711, 723, 751), (704, 713, 744), (735, 685, 711), (698, 720, 752), (729, 753, 693), (714, 733, 729), (700, 693, 754), (724, 727, 746), (722, 744, 708), (743, 732, 709), (669, 677, 755), (734, 700, 754), (743, 716, 750), (756, 720, 737), (757, 725, 741), (745, 715, 735), (713, 758, 744), (676, 730, 759), (742, 731, 760), (761, 727, 762), (735, 711, 763), (746, 727, 761), (730, 742, 759), (741, 728, 764), (752, 720, 756), (728, 736, 764), (738, 725, 757), (732, 758, 713), (731, 740, 765), (763, 711, 751), (677, 676, 766), (754, 693, 753), (767, 712, 665), (712, 765, 740), (665, 721, 767), (733, 768, 729), (748, 708, 769), (680, 770, 717), (723, 746, 751), (736, 696, 749), (731, 765, 771), (708, 744, 772), (677, 766, 755), (712, 773, 765), (772, 769, 708), (718, 774, 739), (774, 718, 775), (759, 742, 776), (738, 757, 777), (712, 767, 773), (733, 739, 774), (750, 698, 752), (742, 760, 776), (755, 778, 669), (731, 771, 760), (680, 747, 770), (734, 779, 737), (770, 749, 717), (702, 719, 780), (676, 759, 766), (762, 727, 777), (736, 749, 781), (744, 758, 782), (719, 669, 778), (718, 681, 775), (749, 770, 783), (784, 782, 758), (738, 777, 727), (733, 774, 768), (751, 785, 763), (745, 735, 786), (719, 778, 780), (764, 736, 781), (729, 768, 787), (764, 788, 741), (789, 770, 747), (732, 784, 758), (735, 763, 786), (757, 741, 788), (732, 790, 784), (732, 743, 790), (767, 721, 791), (743, 750, 792), (754, 753, 793), (744, 794, 772), (729, 787, 753), (779, 734, 754), (721, 706, 795), (773, 767, 791), (749, 783, 781), (743, 792, 790), (756, 737, 779), (753, 787, 793), (748, 795, 706), (788, 764, 796), (782, 784, 797), (747, 702, 780), (785, 746, 798), (791, 721, 799), (746, 785, 751), (764, 781, 796), (744, 782, 794), (799, 721, 795), (766, 759, 776), (783, 770, 789), (779, 800, 756), (760, 771, 801), (771, 802, 801), (757, 788, 777), (765, 802, 771), (803, 789, 747), (763, 785, 804), (803, 747, 780), (681, 805, 775), (788, 806, 777), (746, 807, 798), (760, 801, 776), (781, 783, 808), (745, 805, 681), (756, 800, 752), (752, 809, 750), (810, 768, 774), (811, 780, 778), (787, 768, 810), (746, 761, 807), (784, 790, 797), (790, 792, 812), (802, 765, 813), (745, 786, 805), (793, 787, 814), (750, 815, 792), (782, 797, 794), (761, 762, 816), (804, 817, 763), (773, 813, 765), (766, 818, 755), (763, 817, 786), (794, 819, 772), (795, 748, 769), (807, 761, 820), (821, 822, 823), (795, 769, 772), (821, 823, 824), (825, 824, 823), (778, 755, 818), (774, 775, 826), (823, 822, 825), (754, 793, 827), (781, 808, 828), (786, 817, 829), (789, 808, 783), (822, 821, 830), (778, 818, 811), (812, 792, 815), (831, 821, 824), (832, 804, 785), (833, 794, 797), (806, 816, 777), (762, 777, 816), (806, 788, 834), (779, 754, 835), (775, 805, 826), (830, 821, 831), (780, 811, 836), (817, 804, 832), (825, 822, 830), (766, 776, 837), (776, 801, 837), (828, 796, 781), (834, 788, 796), (750, 809, 815), (809, 752, 800), (787, 810, 814), (805, 786, 829), (772, 819, 795), (802, 838, 801), (773, 839, 813), (816, 806, 834), (833, 797, 812), (802, 813, 838), (827, 793, 814), (774, 826, 810), (839, 773, 791), (825, 831, 824), (808, 789, 840), (831, 825, 830), (790, 812, 797), (818, 766, 837), (841, 840, 789), (795, 819, 842), (779, 835, 843), (832, 785, 844), (836, 803, 780), (798, 807, 845), (779, 843, 800), (840, 828, 808), (819, 794, 846), (785, 798, 844), (827, 835, 754), (789, 803, 847), (811, 818, 848), (834, 849, 816), (850, 851, 852), (791, 853, 839), (843, 835, 854), (761, 816, 820), (834, 855, 856), (842, 819, 857), (791, 799, 853), (796, 828, 855), (834, 796, 855), (849, 834, 856), (858, 851, 850), (859, 850, 852), (827, 814, 860), (799, 795, 861), (862, 845, 807), (832, 844, 863), (817, 832, 863), (862, 807, 820), (863, 829, 817), (826, 805, 864), (865, 866, 867), (842, 861, 795), (861, 853, 799), (813, 868, 838), (798, 845, 844), (794, 833, 846), (852, 851, 869), (800, 843, 809), (868, 813, 839), (837, 801, 838), (847, 841, 789), (848, 818, 837), (827, 860, 870), (850, 859, 858), (836, 847, 803), (812, 815, 871), (837, 872, 848), (816, 873, 820), (859, 852, 874), (836, 811, 875), (810, 876, 814), (863, 877, 829), (860, 814, 876), (869, 874, 852), (828, 840, 878), (820, 879, 862), (871, 815, 809), (819, 846, 880), (875, 811, 848), (849, 873, 816), (828, 878, 855), (858, 869, 851), (809, 843, 854), (853, 881, 839), (849, 856, 882), (805, 883, 864), (833, 812, 884), (826, 864, 885), (884, 812, 871), (862, 879, 886), (820, 873, 879), (841, 847, 887), (846, 833, 888), (844, 845, 863), (887, 840, 841), (868, 839, 881), (805, 829, 883), (835, 827, 870), (858, 874, 869), (889, 890, 891), (892, 840, 887), (847, 836, 887), (810, 826, 885), (855, 893, 856), (883, 829, 877), (861, 881, 853), (848, 872, 894), (878, 893, 855), (882, 873, 849), (880, 857, 819), (862, 895, 845), (848, 894, 896), (870, 860, 897), (838, 868, 898), (846, 888, 899), (900, 836, 875), (859, 874, 858), (860, 876, 901), (902, 878, 840), (833, 884, 888), (836, 900, 887), (875, 848, 896), (879, 873, 886), (881, 861, 903), (840, 892, 902), (837, 838, 904), (880, 846, 899), (837, 904, 872), (903, 861, 842), (810, 885, 876), (871, 809, 905), (857, 880, 906), (887, 900, 907), (893, 882, 856), (893, 878, 908), (863, 845, 895), (908, 878, 902), (909, 863, 895), (868, 881, 898), (884, 871, 910), (900, 875, 911), (895, 862, 912), (897, 860, 901), (912, 862, 886), (882, 893, 913), (838, 898, 904), (863, 909, 877), (914, 876, 885), (903, 898, 881), (911, 875, 896), (910, 871, 905), (901, 876, 914), (907, 900, 915), (857, 906, 916), (842, 916, 903), (895, 917, 909), (917, 895, 912), (842, 857, 916), (905, 809, 854), (872, 904, 894), (883, 918, 864), (908, 913, 893), (907, 892, 887), (877, 909, 919), (885, 864, 918), (902, 920, 908), (877, 919, 883), (898, 903, 921), (918, 883, 919), (899, 922, 880), (921, 923, 898), (921, 903, 916), (896, 894, 911), (854, 835, 924), (897, 835, 870), (892, 920, 902), (925, 873, 882), (886, 926, 912), (927, 888, 884), (873, 925, 886), (905, 854, 924), (922, 906, 880), (888, 922, 899), (928, 914, 885), (914, 929, 901), (929, 897, 901), (911, 915, 900), (930, 931, 917), (905, 924, 910), (913, 932, 882), (923, 933, 898), (892, 907, 934), (894, 935, 911), (925, 882, 932), (936, 918, 919), (917, 912, 930), (937, 904, 933), (917, 931, 909), (934, 907, 915), (884, 910, 927), (938, 894, 904), (904, 898, 933), (920, 892, 934), (912, 926, 930), (909, 939, 919), (918, 928, 885), (911, 940, 915), (835, 897, 941), (921, 942, 923), (931, 939, 909), (942, 933, 923), (937, 938, 904), (936, 919, 939), (924, 835, 941), (940, 911, 935), (926, 886, 943), (934, 915, 944), (929, 941, 897), (945, 939, 931), (906, 946, 916), (929, 914, 928), (943, 886, 925), (921, 916, 946), (927, 922, 888), (946, 906, 922), (920, 913, 908), (946, 922, 947), (948, 910, 924), (928, 918, 936), (938, 935, 894), (942, 921, 946), (940, 949, 915), (950, 927, 910), (946, 951, 942), (952, 936, 939), (928, 936, 952), (931, 930, 953), (954, 939, 945), (929, 955, 941), (931, 956, 945), (949, 944, 915), (933, 942, 957), (941, 948, 924), (940, 958, 949), (938, 937, 959), (928, 955, 929), (960, 954, 945), (961, 913, 920), (934, 961, 920), (925, 932, 962), (952, 939, 954), (946, 947, 951), (935, 963, 940), (948, 950, 910), (931, 953, 956), (927, 950, 922), (959, 935, 938), (945, 956, 960), (955, 928, 952), (932, 913, 964), (963, 958, 940), (943, 925, 962), (965, 947, 922), (964, 962, 932), (930, 926, 953), (922, 950, 965), (958, 963, 966), (926, 943, 967), (933, 959, 937), (968, 944, 949), (934, 944, 968), (954, 960, 969), (961, 964, 913), (958, 970, 949), (971, 960, 972), (959, 973, 935), (953, 926, 967), (969, 960, 971), (965, 951, 947), (969, 974, 954), (970, 958, 966), (975, 967, 943), (968, 949, 970), (961, 934, 976), (954, 974, 952), (968, 976, 934), (977, 966, 963), (978, 955, 952), (941, 979, 948), (952, 974, 978), (960, 956, 972), (955, 978, 941), (935, 973, 963), (933, 980, 959), (957, 942, 981), (951, 981, 942), (970, 982, 968), (979, 941, 978), (957, 980, 933), (966, 982, 970), (968, 983, 976), (964, 961, 962), (963, 973, 977), (977, 984, 966), (978, 974, 985), (948, 979, 986), (968, 982, 983), (951, 965, 987), (959, 980, 973), (974, 969, 985), (943, 962, 975), (980, 957, 988), (977, 973, 989), (956, 953, 967), (985, 971, 990), (969, 971, 985), (981, 951, 987), (980, 989, 973), (984, 982, 966), (985, 979, 978), (991, 992, 976), (950, 986, 965), (983, 991, 976), (948, 986, 950), (982, 984, 993), (962, 961, 992), (962, 992, 975), (984, 977, 994), (989, 994, 977), (956, 967, 995), (993, 984, 994), (971, 972, 990), (992, 961, 976), (980, 996, 989), (967, 975, 995), (995, 975, 992), (991, 983, 982), (993, 997, 982), (998, 999, 972), (998, 972, 956), (985, 1000, 979), (997, 993, 1001), (998, 997, 1001), (996, 1002, 989), (998, 1001, 999), (986, 987, 965), (992, 991, 995), (981, 988, 957), (991, 982, 998), (991, 998, 995), (995, 998, 956), (982, 997, 998), (988, 996, 980), (1003, 981, 987), (1000, 986, 979), (985, 990, 1000), (1002, 994, 989), (993, 1004, 1001), (993, 994, 1004), (990, 972, 999), (1002, 1004, 994), (1001, 1005, 999), (999, 1005, 990), (1006, 1000, 990), (1001, 1004, 1005), (1004, 1002, 1007), (986, 1003, 987), (1008, 996, 988), (1006, 1003, 986), (986, 1000, 1006), (981, 1008, 988), (1004, 1007, 1005), (1003, 1008, 981), (1007, 1002, 1008), (1002, 996, 1008), (1005, 1006, 990), (1006, 1007, 1003), (1005, 1007, 1006), (1007, 1008, 1003)])
me_17798_tomato_solanum_lycopersicum_pollen_grain.update()

# ---- objects
ob_light = bpy.data.objects.new('Light', light_light)
ob_camera = bpy.data.objects.new('Camera', cam_camera)
ob_17798_tomato_solanum_lycopersicum_pollen_grain = bpy.data.objects.new('17798_Tomato_Solanum_lycopersicum_pollen_grain', me_17798_tomato_solanum_lycopersicum_pollen_grain)

# ---- transforms, parenting, visibility, modifiers, constraints
ob_light.location = (4.076, 1.005, 5.904)
ob_light.rotation_euler = (0.6503, 0.05522, 1.866)
ob_light.lock_rotations_4d = False
ob_light.empty_display_type = 'ARROWS'
ob_light.color = (0.0, 0.0, 0.0, 0.0)
ob_light.lineart.crease_threshold = 0.0
ob_camera.location = (3.95, 9.187, 0.05)
ob_camera.rotation_euler = (1.566, 3.848e-08, 2.735)
ob_camera.lock_rotations_4d = False
ob_camera.empty_display_type = 'ARROWS'
ob_camera.color = (0.0, 0.0, 0.0, 0.0)
ob_camera.display_type = 'WIRE'
ob_camera.lineart.crease_threshold = 0.0
ob_17798_tomato_solanum_lycopersicum_pollen_grain.location = (0.0, 0.0, 0.0)
ob_17798_tomato_solanum_lycopersicum_pollen_grain.scale = (0.1, 0.1, 0.1)

# ---- collection membership
col_collection.objects.link(ob_light)
col_collection.objects.link(ob_camera)
col_collection.objects.link(ob_17798_tomato_solanum_lycopersicum_pollen_grain)

# ---- scene / render settings (as saved in the file)
scene.camera = ob_camera
scene.frame_start = 1; scene.frame_end = 250; scene.frame_set(1)
scene.render.engine = 'BLENDER_EEVEE_NEXT'
scene.render.resolution_x = 400
scene.render.resolution_y = 400
scene.render.film_transparent = True
bpy.context.view_layer.update()
